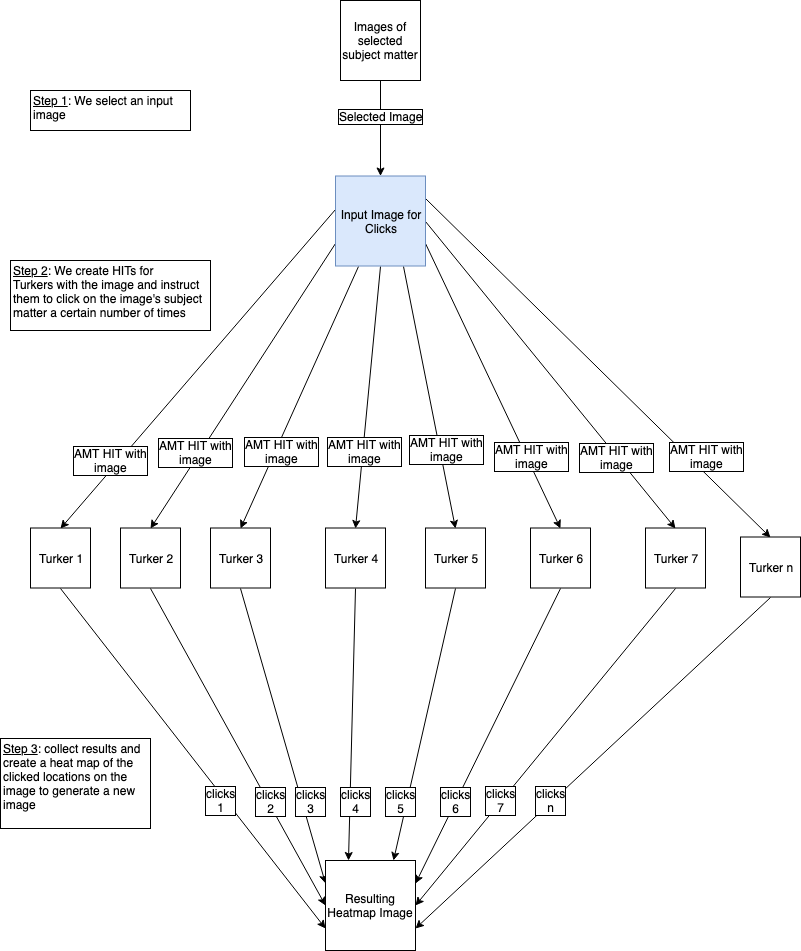

The diagram above was exported from draw.io. Its source (the exported page's mxGraphModel, read from the mxfile embedded in the PNG):
<mxGraphModel dx="918" dy="461" grid="1" gridSize="10" guides="1" tooltips="1" connect="1" arrows="1" fold="1" page="1" pageScale="1" pageWidth="850" pageHeight="1100" math="0" shadow="0">
  <root>
    <mxCell id="0" />
    <mxCell id="1" parent="0" />
    <mxCell id="S9Zolh0jtZd31jQMP3nx-1" style="edgeStyle=none;rounded=0;orthogonalLoop=1;jettySize=auto;html=1;exitX=0.25;exitY=1;exitDx=0;exitDy=0;entryX=0.5;entryY=0;entryDx=0;entryDy=0;" edge="1" parent="1" source="S9Zolh0jtZd31jQMP3nx-17" target="S9Zolh0jtZd31jQMP3nx-23">
      <mxGeometry relative="1" as="geometry" />
    </mxCell>
    <mxCell id="S9Zolh0jtZd31jQMP3nx-2" value="AMT HIT with&lt;br&gt;image" style="text;html=1;resizable=0;points=[];align=center;verticalAlign=middle;labelBackgroundColor=#ffffff;labelBorderColor=#000000;" vertex="1" connectable="0" parent="S9Zolh0jtZd31jQMP3nx-1">
      <mxGeometry x="0.4659" y="4" relative="1" as="geometry">
        <mxPoint x="6" y="-9.5" as="offset" />
      </mxGeometry>
    </mxCell>
    <mxCell id="S9Zolh0jtZd31jQMP3nx-3" style="edgeStyle=none;rounded=0;orthogonalLoop=1;jettySize=auto;html=1;exitX=0;exitY=0.75;exitDx=0;exitDy=0;entryX=0.5;entryY=0;entryDx=0;entryDy=0;" edge="1" parent="1" source="S9Zolh0jtZd31jQMP3nx-17" target="S9Zolh0jtZd31jQMP3nx-20">
      <mxGeometry relative="1" as="geometry" />
    </mxCell>
    <mxCell id="S9Zolh0jtZd31jQMP3nx-4" value="AMT HIT with&lt;br&gt;image&lt;br&gt;" style="text;html=1;resizable=0;points=[];align=center;verticalAlign=middle;labelBackgroundColor=#ffffff;labelBorderColor=#000000;" vertex="1" connectable="0" parent="S9Zolh0jtZd31jQMP3nx-3">
      <mxGeometry x="0.4802" y="-4" relative="1" as="geometry">
        <mxPoint as="offset" />
      </mxGeometry>
    </mxCell>
    <mxCell id="S9Zolh0jtZd31jQMP3nx-5" style="edgeStyle=none;rounded=0;orthogonalLoop=1;jettySize=auto;html=1;exitX=0.5;exitY=1;exitDx=0;exitDy=0;entryX=0.5;entryY=0;entryDx=0;entryDy=0;" edge="1" parent="1" source="S9Zolh0jtZd31jQMP3nx-17" target="S9Zolh0jtZd31jQMP3nx-26">
      <mxGeometry relative="1" as="geometry" />
    </mxCell>
    <mxCell id="S9Zolh0jtZd31jQMP3nx-6" value="AMT HIT with&lt;br&gt;image" style="text;html=1;resizable=0;points=[];align=center;verticalAlign=middle;labelBackgroundColor=#ffffff;labelBorderColor=#000000;" vertex="1" connectable="0" parent="S9Zolh0jtZd31jQMP3nx-5">
      <mxGeometry x="0.4254" y="-2" relative="1" as="geometry">
        <mxPoint x="3.5" y="-2" as="offset" />
      </mxGeometry>
    </mxCell>
    <mxCell id="S9Zolh0jtZd31jQMP3nx-7" style="edgeStyle=none;rounded=0;orthogonalLoop=1;jettySize=auto;html=1;exitX=0.75;exitY=1;exitDx=0;exitDy=0;entryX=0.5;entryY=0;entryDx=0;entryDy=0;" edge="1" parent="1" source="S9Zolh0jtZd31jQMP3nx-17" target="S9Zolh0jtZd31jQMP3nx-29">
      <mxGeometry relative="1" as="geometry" />
    </mxCell>
    <mxCell id="S9Zolh0jtZd31jQMP3nx-8" value="AMT HIT with&lt;br&gt;image&lt;br&gt;" style="text;html=1;resizable=0;points=[];align=center;verticalAlign=middle;labelBackgroundColor=#ffffff;labelBorderColor=#000000;" vertex="1" connectable="0" parent="S9Zolh0jtZd31jQMP3nx-7">
      <mxGeometry x="0.3809" y="1" relative="1" as="geometry">
        <mxPoint x="6.5" y="2.5" as="offset" />
      </mxGeometry>
    </mxCell>
    <mxCell id="S9Zolh0jtZd31jQMP3nx-9" style="edgeStyle=none;rounded=0;orthogonalLoop=1;jettySize=auto;html=1;exitX=1;exitY=0.75;exitDx=0;exitDy=0;entryX=0.5;entryY=0;entryDx=0;entryDy=0;" edge="1" parent="1" source="S9Zolh0jtZd31jQMP3nx-17" target="S9Zolh0jtZd31jQMP3nx-35">
      <mxGeometry relative="1" as="geometry" />
    </mxCell>
    <mxCell id="S9Zolh0jtZd31jQMP3nx-10" value="AMT HIT with&lt;br&gt;image" style="text;html=1;resizable=0;points=[];align=center;verticalAlign=middle;labelBackgroundColor=#ffffff;labelBorderColor=#000000;" vertex="1" connectable="0" parent="S9Zolh0jtZd31jQMP3nx-9">
      <mxGeometry x="0.5221" relative="1" as="geometry">
        <mxPoint x="3.5" y="-4.5" as="offset" />
      </mxGeometry>
    </mxCell>
    <mxCell id="S9Zolh0jtZd31jQMP3nx-11" style="edgeStyle=none;rounded=0;orthogonalLoop=1;jettySize=auto;html=1;exitX=1;exitY=0.5;exitDx=0;exitDy=0;entryX=0.5;entryY=0;entryDx=0;entryDy=0;" edge="1" parent="1" source="S9Zolh0jtZd31jQMP3nx-17" target="S9Zolh0jtZd31jQMP3nx-38">
      <mxGeometry relative="1" as="geometry" />
    </mxCell>
    <mxCell id="S9Zolh0jtZd31jQMP3nx-12" value="AMT HIT with&lt;br&gt;image&lt;br&gt;" style="text;html=1;resizable=0;points=[];align=center;verticalAlign=middle;labelBackgroundColor=#ffffff;labelBorderColor=#000000;" vertex="1" connectable="0" parent="S9Zolh0jtZd31jQMP3nx-11">
      <mxGeometry x="0.5253" y="1" relative="1" as="geometry">
        <mxPoint y="1.5" as="offset" />
      </mxGeometry>
    </mxCell>
    <mxCell id="S9Zolh0jtZd31jQMP3nx-13" style="edgeStyle=none;rounded=0;orthogonalLoop=1;jettySize=auto;html=1;exitX=1;exitY=0.25;exitDx=0;exitDy=0;entryX=0.5;entryY=0;entryDx=0;entryDy=0;" edge="1" parent="1" source="S9Zolh0jtZd31jQMP3nx-17" target="S9Zolh0jtZd31jQMP3nx-41">
      <mxGeometry relative="1" as="geometry" />
    </mxCell>
    <mxCell id="S9Zolh0jtZd31jQMP3nx-14" value="AMT HIT with&lt;br&gt;image" style="text;html=1;resizable=0;points=[];align=center;verticalAlign=middle;labelBackgroundColor=#ffffff;labelBorderColor=#000000;" vertex="1" connectable="0" parent="S9Zolh0jtZd31jQMP3nx-13">
      <mxGeometry x="0.5297" relative="1" as="geometry">
        <mxPoint x="17.5" y="-1.5" as="offset" />
      </mxGeometry>
    </mxCell>
    <mxCell id="S9Zolh0jtZd31jQMP3nx-15" style="edgeStyle=none;rounded=0;orthogonalLoop=1;jettySize=auto;html=1;entryX=0.5;entryY=0;entryDx=0;entryDy=0;exitX=0;exitY=0.372;exitDx=0;exitDy=0;exitPerimeter=0;" edge="1" parent="1" source="S9Zolh0jtZd31jQMP3nx-17" target="S9Zolh0jtZd31jQMP3nx-32">
      <mxGeometry relative="1" as="geometry">
        <mxPoint x="340" y="368" as="sourcePoint" />
      </mxGeometry>
    </mxCell>
    <mxCell id="S9Zolh0jtZd31jQMP3nx-16" value="AMT HIT with&lt;br&gt;image&lt;br&gt;" style="text;html=1;resizable=0;points=[];align=center;verticalAlign=middle;labelBackgroundColor=#ffffff;labelBorderColor=#000000;" vertex="1" connectable="0" parent="S9Zolh0jtZd31jQMP3nx-15">
      <mxGeometry x="0.5611" y="-3" relative="1" as="geometry">
        <mxPoint x="-7.5" y="3" as="offset" />
      </mxGeometry>
    </mxCell>
    <mxCell id="S9Zolh0jtZd31jQMP3nx-17" value="Input Image for&lt;br&gt;Clicks&lt;br&gt;" style="whiteSpace=wrap;html=1;aspect=fixed;fillColor=#dae8fc;strokeColor=#6c8ebf;" vertex="1" parent="1">
      <mxGeometry x="345" y="255.5" width="90" height="90" as="geometry" />
    </mxCell>
    <mxCell id="S9Zolh0jtZd31jQMP3nx-18" style="edgeStyle=none;rounded=0;orthogonalLoop=1;jettySize=auto;html=1;exitX=0.5;exitY=1;exitDx=0;exitDy=0;entryX=0;entryY=0.5;entryDx=0;entryDy=0;" edge="1" parent="1" source="S9Zolh0jtZd31jQMP3nx-20" target="S9Zolh0jtZd31jQMP3nx-42">
      <mxGeometry relative="1" as="geometry" />
    </mxCell>
    <mxCell id="S9Zolh0jtZd31jQMP3nx-19" value="clicks&lt;br&gt;2&lt;br&gt;" style="text;html=1;resizable=0;points=[];align=center;verticalAlign=middle;labelBackgroundColor=#ffffff;labelBorderColor=#000000;" vertex="1" connectable="0" parent="S9Zolh0jtZd31jQMP3nx-18">
      <mxGeometry x="-0.6278" y="-3" relative="1" as="geometry">
        <mxPoint x="90" y="152" as="offset" />
      </mxGeometry>
    </mxCell>
    <mxCell id="S9Zolh0jtZd31jQMP3nx-20" value="Turker 2" style="whiteSpace=wrap;html=1;aspect=fixed;" vertex="1" parent="1">
      <mxGeometry x="130" y="607.5" width="60" height="60" as="geometry" />
    </mxCell>
    <mxCell id="S9Zolh0jtZd31jQMP3nx-21" style="edgeStyle=none;rounded=0;orthogonalLoop=1;jettySize=auto;html=1;exitX=0.5;exitY=1;exitDx=0;exitDy=0;entryX=0;entryY=0.25;entryDx=0;entryDy=0;" edge="1" parent="1" source="S9Zolh0jtZd31jQMP3nx-23" target="S9Zolh0jtZd31jQMP3nx-42">
      <mxGeometry relative="1" as="geometry" />
    </mxCell>
    <mxCell id="S9Zolh0jtZd31jQMP3nx-22" value="clicks&lt;br&gt;3&lt;br&gt;" style="text;html=1;resizable=0;points=[];align=center;verticalAlign=middle;labelBackgroundColor=#ffffff;labelBorderColor=#000000;" vertex="1" connectable="0" parent="S9Zolh0jtZd31jQMP3nx-21">
      <mxGeometry x="-0.5303" relative="1" as="geometry">
        <mxPoint x="50" y="143" as="offset" />
      </mxGeometry>
    </mxCell>
    <mxCell id="S9Zolh0jtZd31jQMP3nx-23" value="Turker 3" style="whiteSpace=wrap;html=1;aspect=fixed;" vertex="1" parent="1">
      <mxGeometry x="220" y="607.5" width="60" height="60" as="geometry" />
    </mxCell>
    <mxCell id="S9Zolh0jtZd31jQMP3nx-24" style="edgeStyle=none;rounded=0;orthogonalLoop=1;jettySize=auto;html=1;exitX=0.5;exitY=1;exitDx=0;exitDy=0;entryX=0.25;entryY=0;entryDx=0;entryDy=0;" edge="1" parent="1" source="S9Zolh0jtZd31jQMP3nx-26" target="S9Zolh0jtZd31jQMP3nx-42">
      <mxGeometry relative="1" as="geometry" />
    </mxCell>
    <mxCell id="S9Zolh0jtZd31jQMP3nx-25" value="clicks&lt;br&gt;4&lt;br&gt;" style="text;html=1;resizable=0;points=[];align=center;verticalAlign=middle;labelBackgroundColor=#ffffff;labelBorderColor=#000000;" vertex="1" connectable="0" parent="S9Zolh0jtZd31jQMP3nx-24">
      <mxGeometry x="-0.4808" y="1" relative="1" as="geometry">
        <mxPoint x="1" y="141" as="offset" />
      </mxGeometry>
    </mxCell>
    <mxCell id="S9Zolh0jtZd31jQMP3nx-26" value="Turker 4" style="whiteSpace=wrap;html=1;aspect=fixed;" vertex="1" parent="1">
      <mxGeometry x="335" y="607.5" width="60" height="60" as="geometry" />
    </mxCell>
    <mxCell id="S9Zolh0jtZd31jQMP3nx-27" style="edgeStyle=none;rounded=0;orthogonalLoop=1;jettySize=auto;html=1;exitX=0.5;exitY=1;exitDx=0;exitDy=0;entryX=0.75;entryY=0;entryDx=0;entryDy=0;" edge="1" parent="1" source="S9Zolh0jtZd31jQMP3nx-29" target="S9Zolh0jtZd31jQMP3nx-42">
      <mxGeometry relative="1" as="geometry" />
    </mxCell>
    <mxCell id="S9Zolh0jtZd31jQMP3nx-28" value="clicks&lt;br&gt;5" style="text;html=1;resizable=0;points=[];align=center;verticalAlign=middle;labelBackgroundColor=#ffffff;labelBorderColor=#000000;" vertex="1" connectable="0" parent="S9Zolh0jtZd31jQMP3nx-27">
      <mxGeometry x="-0.4992" relative="1" as="geometry">
        <mxPoint x="-39.5" y="144" as="offset" />
      </mxGeometry>
    </mxCell>
    <mxCell id="S9Zolh0jtZd31jQMP3nx-29" value="&lt;span&gt;Turker 5&lt;/span&gt;" style="whiteSpace=wrap;html=1;aspect=fixed;" vertex="1" parent="1">
      <mxGeometry x="435" y="607.5" width="60" height="60" as="geometry" />
    </mxCell>
    <mxCell id="S9Zolh0jtZd31jQMP3nx-30" style="edgeStyle=none;rounded=0;orthogonalLoop=1;jettySize=auto;html=1;exitX=0.5;exitY=1;exitDx=0;exitDy=0;entryX=0;entryY=0.75;entryDx=0;entryDy=0;" edge="1" parent="1" source="S9Zolh0jtZd31jQMP3nx-32" target="S9Zolh0jtZd31jQMP3nx-42">
      <mxGeometry relative="1" as="geometry" />
    </mxCell>
    <mxCell id="S9Zolh0jtZd31jQMP3nx-31" value="clicks&lt;br&gt;1&lt;br&gt;" style="text;html=1;resizable=0;points=[];align=center;verticalAlign=middle;labelBackgroundColor=#ffffff;labelBorderColor=#000000;" vertex="1" connectable="0" parent="S9Zolh0jtZd31jQMP3nx-30">
      <mxGeometry x="-0.5952" y="-2" relative="1" as="geometry">
        <mxPoint x="108" y="142" as="offset" />
      </mxGeometry>
    </mxCell>
    <mxCell id="S9Zolh0jtZd31jQMP3nx-32" value="Turker 1" style="whiteSpace=wrap;html=1;aspect=fixed;" vertex="1" parent="1">
      <mxGeometry x="40" y="607.5" width="60" height="60" as="geometry" />
    </mxCell>
    <mxCell id="S9Zolh0jtZd31jQMP3nx-33" style="edgeStyle=none;rounded=0;orthogonalLoop=1;jettySize=auto;html=1;exitX=0.5;exitY=1;exitDx=0;exitDy=0;entryX=1;entryY=0.25;entryDx=0;entryDy=0;" edge="1" parent="1" source="S9Zolh0jtZd31jQMP3nx-35" target="S9Zolh0jtZd31jQMP3nx-42">
      <mxGeometry relative="1" as="geometry" />
    </mxCell>
    <mxCell id="S9Zolh0jtZd31jQMP3nx-34" value="clicks&lt;br&gt;6&lt;br&gt;" style="text;html=1;resizable=0;points=[];align=center;verticalAlign=middle;labelBackgroundColor=#ffffff;labelBorderColor=#000000;" vertex="1" connectable="0" parent="S9Zolh0jtZd31jQMP3nx-33">
      <mxGeometry x="-0.4951" y="-1" relative="1" as="geometry">
        <mxPoint x="-67.5" y="138" as="offset" />
      </mxGeometry>
    </mxCell>
    <mxCell id="S9Zolh0jtZd31jQMP3nx-35" value="Turker 6" style="whiteSpace=wrap;html=1;aspect=fixed;" vertex="1" parent="1">
      <mxGeometry x="540" y="607.5" width="60" height="60" as="geometry" />
    </mxCell>
    <mxCell id="S9Zolh0jtZd31jQMP3nx-36" style="edgeStyle=none;rounded=0;orthogonalLoop=1;jettySize=auto;html=1;exitX=0.5;exitY=1;exitDx=0;exitDy=0;entryX=1;entryY=0.5;entryDx=0;entryDy=0;" edge="1" parent="1" source="S9Zolh0jtZd31jQMP3nx-38" target="S9Zolh0jtZd31jQMP3nx-42">
      <mxGeometry relative="1" as="geometry" />
    </mxCell>
    <mxCell id="S9Zolh0jtZd31jQMP3nx-37" value="clicks&lt;br&gt;7&lt;br&gt;" style="text;html=1;resizable=0;points=[];align=center;verticalAlign=middle;labelBackgroundColor=#ffffff;labelBorderColor=#000000;" vertex="1" connectable="0" parent="S9Zolh0jtZd31jQMP3nx-36">
      <mxGeometry x="-0.5787" relative="1" as="geometry">
        <mxPoint x="-120.5" y="145.5" as="offset" />
      </mxGeometry>
    </mxCell>
    <mxCell id="S9Zolh0jtZd31jQMP3nx-38" value="Turker 7" style="whiteSpace=wrap;html=1;aspect=fixed;" vertex="1" parent="1">
      <mxGeometry x="655" y="607.5" width="60" height="60" as="geometry" />
    </mxCell>
    <mxCell id="S9Zolh0jtZd31jQMP3nx-39" style="edgeStyle=none;rounded=0;orthogonalLoop=1;jettySize=auto;html=1;exitX=0.5;exitY=1;exitDx=0;exitDy=0;entryX=1;entryY=0.75;entryDx=0;entryDy=0;" edge="1" parent="1" source="S9Zolh0jtZd31jQMP3nx-41" target="S9Zolh0jtZd31jQMP3nx-42">
      <mxGeometry relative="1" as="geometry" />
    </mxCell>
    <mxCell id="S9Zolh0jtZd31jQMP3nx-40" value="clicks&lt;br&gt;n&lt;br&gt;" style="text;html=1;resizable=0;points=[];align=center;verticalAlign=middle;labelBackgroundColor=#ffffff;labelBorderColor=#000000;" vertex="1" connectable="0" parent="S9Zolh0jtZd31jQMP3nx-39">
      <mxGeometry x="-0.5923" y="2" relative="1" as="geometry">
        <mxPoint x="-149" y="134" as="offset" />
      </mxGeometry>
    </mxCell>
    <mxCell id="S9Zolh0jtZd31jQMP3nx-41" value="Turker n" style="whiteSpace=wrap;html=1;aspect=fixed;" vertex="1" parent="1">
      <mxGeometry x="750" y="616.5" width="60" height="60" as="geometry" />
    </mxCell>
    <mxCell id="S9Zolh0jtZd31jQMP3nx-42" value="Resulting Heatmap Image" style="whiteSpace=wrap;html=1;aspect=fixed;" vertex="1" parent="1">
      <mxGeometry x="335" y="940" width="90" height="90" as="geometry" />
    </mxCell>
    <mxCell id="S9Zolh0jtZd31jQMP3nx-43" style="edgeStyle=none;rounded=0;orthogonalLoop=1;jettySize=auto;html=1;exitX=0.5;exitY=1;exitDx=0;exitDy=0;" edge="1" parent="1" source="S9Zolh0jtZd31jQMP3nx-44" target="S9Zolh0jtZd31jQMP3nx-17">
      <mxGeometry relative="1" as="geometry" />
    </mxCell>
    <mxCell id="S9Zolh0jtZd31jQMP3nx-49" value="Selected Image" style="text;html=1;resizable=0;points=[];align=center;verticalAlign=middle;labelBackgroundColor=#ffffff;labelBorderColor=#000000;" vertex="1" connectable="0" parent="S9Zolh0jtZd31jQMP3nx-43">
      <mxGeometry x="-0.267" relative="1" as="geometry">
        <mxPoint as="offset" />
      </mxGeometry>
    </mxCell>
    <mxCell id="S9Zolh0jtZd31jQMP3nx-44" value="Images of selected subject matter" style="whiteSpace=wrap;html=1;aspect=fixed;" vertex="1" parent="1">
      <mxGeometry x="350" y="80" width="80" height="80" as="geometry" />
    </mxCell>
    <mxCell id="S9Zolh0jtZd31jQMP3nx-45" value="&lt;u&gt;Step 1&lt;/u&gt;: We select an input&lt;br&gt;image&lt;br&gt;&lt;br&gt;" style="text;html=1;resizable=0;points=[];autosize=1;align=left;verticalAlign=top;spacingTop=-4;strokeColor=#000000;" vertex="1" parent="1">
      <mxGeometry x="40" y="170" width="160" height="40" as="geometry" />
    </mxCell>
    <mxCell id="S9Zolh0jtZd31jQMP3nx-46" value="&lt;u&gt;Step 2&lt;/u&gt;: We create HITs for&lt;br&gt;Turkers with the image and instruct&lt;br&gt;them to click on the image's subject&lt;br&gt;matter a certain number of times&lt;br&gt;&lt;br&gt;" style="text;html=1;resizable=0;points=[];autosize=1;align=left;verticalAlign=top;spacingTop=-4;strokeColor=#000000;" vertex="1" parent="1">
      <mxGeometry x="20" y="340" width="200" height="70" as="geometry" />
    </mxCell>
    <mxCell id="S9Zolh0jtZd31jQMP3nx-47" value="&lt;u&gt;Step 3&lt;/u&gt;: collect results and&lt;br&gt;create a heat map of the&lt;br&gt;clicked locations on the&lt;br&gt;image to generate a new&lt;br&gt;image&lt;br&gt;&lt;br&gt;" style="text;html=1;resizable=0;points=[];autosize=1;align=left;verticalAlign=top;spacingTop=-4;strokeColor=#000000;" vertex="1" parent="1">
      <mxGeometry x="10" y="818" width="150" height="90" as="geometry" />
    </mxCell>
  </root>
</mxGraphModel>